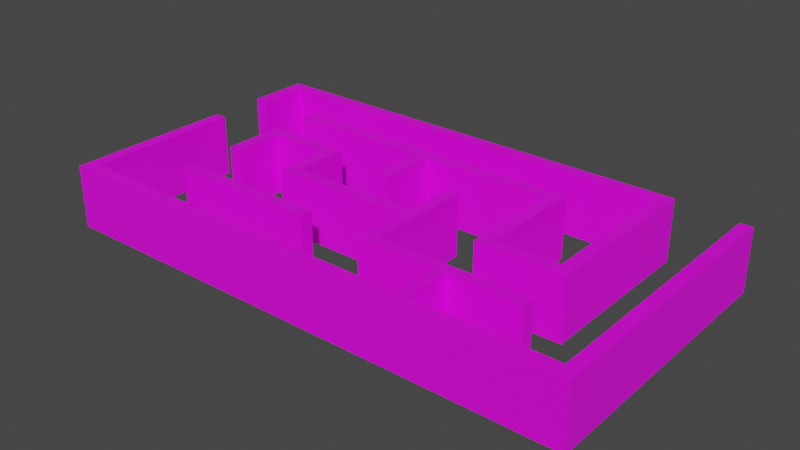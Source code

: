 # Source: maze.blend  (saved by Blender 2.83.20; exported with 4.5.12 LTS)
import bpy
from mathutils import Matrix  # noqa: F401  (used for matrix-valued properties, if any)

bpy.ops.wm.read_factory_settings(use_empty=True)
scene = bpy.context.scene
scene.name = 'Scene'

# ---- collections
col_collection = bpy.data.collections.new('Collection'); scene.collection.children.link(col_collection)

# ---- images (referenced by path relative to the original .blend; pixels are not part of the script)
import os
ASSET_DIR = os.environ.get("B2B_ASSET_DIR", "")  # directory of the original .blend (textures are referenced by path, not embedded)
HERE = os.path.dirname(os.path.abspath(__file__))  # packed textures are extracted next to this script under _unpacked/

def load_image(name, relpath, width, height, colorspace="sRGB"):
    """Load a texture the original file referenced (path relative to the .blend, or extracted next to this script)."""
    p = next((c for c in (os.path.join(HERE, relpath), os.path.join(ASSET_DIR, relpath)) if relpath and os.path.exists(c)), "")
    if p:
        img = bpy.data.images.load(p, check_existing=True)
        img.name = name
    else:  # same state as the original file: an image datablock whose file is absent (Cycles renders it pink)
        img = bpy.data.images.new(name, width, height)
        img.source = "FILE"
        img.filepath = "//" + (relpath or name)
    img.colorspace_settings.name = colorspace
    return img
img_maze_texture_png = load_image('maze-texture.png', 'maze-texture.png', 1024, 1024, 'sRGB')

# ---- materials (node trees are filled in below, after node groups)
mat_material_003 = bpy.data.materials.new('Material.003')

# ---- material node trees
mat_material_003.use_nodes = True; mat_material_003.node_tree.nodes.clear()
_N = mat_material_003.node_tree.nodes; _L = mat_material_003.node_tree.links
n0 = _N.new('ShaderNodeBsdfPrincipled'); n0.name = 'Principled BSDF'; n0.location = (10, 300)
n0.distribution = 'GGX'
n0.subsurface_method = 'BURLEY'
n0.inputs[3].default_value = 1.45
n0.inputs[27].default_value = (0.0, 0.0, 0.0, 1.0)
n0.inputs[28].default_value = 1.0
n1 = _N.new('ShaderNodeOutputMaterial'); n1.name = 'Material Output'; n1.location = (300, 300)
n2 = _N.new('ShaderNodeTexImage'); n2.name = 'Image Texture'; n2.location = (-280, 280)
n2.image = img_maze_texture_png
_L.new(n0.outputs[0], n1.inputs[0])
_L.new(n2.outputs[0], n0.inputs[0])
n1.is_active_output = True

# ---- world
world_world = bpy.data.worlds.new('World'); scene.world = world_world
world_world.use_nodes = True; world_world.node_tree.nodes.clear()
_N = world_world.node_tree.nodes; _L = world_world.node_tree.links
n0 = _N.new('ShaderNodeOutputWorld'); n0.name = 'World Output'; n0.location = (300, 300)
n1 = _N.new('ShaderNodeBackground'); n1.name = 'Background'; n1.location = (10, 300)
n1.inputs[0].default_value = (0.05088, 0.05088, 0.05088, 1.0)
_L.new(n1.outputs[0], n0.inputs[0])
n0.is_active_output = True
world_world.color = (0.05088, 0.05088, 0.05088)
world_world.use_sun_shadow = False
world_world.sun_shadow_jitter_overblur = 0.0

# ---- meshes
me_cube_001 = bpy.data.meshes.new('Cube.001')
me_cube_001.from_pydata([(43.47, 18.85, 0.0), (45.47, 18.85, 0.0), (43.47, -24.15, 0.0), (45.47, -26.15, 0.0), (-37.53, -24.15, 0.0), (-39.53, -26.15, 0.0), (-37.53, 0.853, 0.0), (-39.53, 0.853, 0.0), (-39.67, 10.09, 0.0), (-37.67, 10.09, 0.0), (-39.67, 20.09, 0.0), (-37.67, 18.09, 0.0), (33.33, 20.09, 0.0), (31.33, 18.09, 0.0), (33.33, -7.906, 0.0), (31.33, -5.906, 0.0), (19.33, -7.906, 0.0), (21.33, -5.906, 0.0), (19.33, 9.094, 0.0), (21.33, 11.09, 0.0), (-27.67, 9.094, 0.0), (-27.67, 11.09, 0.0), (-27.73, -6.966, 0.0), (-25.73, -6.966, 0.0), (-27.73, 3.034, 0.0), (-25.73, 1.034, 0.0), (-13.73, 3.034, 0.0), (-15.73, 1.034, 0.0), (-13.73, -5.966, 0.0), (-15.73, -7.966, 0.0), (7.272, -5.966, 0.0), (9.272, -6.966, 0.0), (7.272, -7.966, 0.0), (7.272, 2.034, 0.0), (9.272, 2.034, 0.0), (9.272, -14.97, 0.0), (7.272, -16.97, 0.0), (33.27, -14.97, 0.0), (33.27, -16.97, 0.0), (-3.957, 9.094, 0.0), (-2.957, 11.09, 0.0), (-1.957, 9.094, 0.0), (-1.957, 0.09422, 0.0), (-3.957, 0.09422, 0.0), (-2.843, -16.92, 0.0), (-2.843, -14.92, 0.0), (-26.84, -16.92, 0.0), (-26.84, -14.92, 0.0), (20.77, -14.97, 0.0), (21.77, -16.97, 0.0), (19.77, -16.97, 0.0), (21.74, -24.15, 0.0), (20.74, -26.15, 0.0), (19.74, -24.15, 0.0), (45.47, 18.85, 10.0), (43.47, 18.85, 10.0), (45.47, -26.15, 10.0), (43.47, -24.15, 10.0), (-39.53, -26.15, 10.0), (-37.53, -24.15, 10.0), (-39.53, 0.853, 10.0), (-37.53, 0.853, 10.0), (-37.67, 10.09, 10.0), (-39.67, 10.09, 10.0), (-37.67, 18.09, 10.0), (-39.67, 20.09, 10.0), (31.33, 18.09, 10.0), (33.33, 20.09, 10.0), (31.33, -5.906, 10.0), (33.33, -7.906, 10.0), (21.33, -5.906, 10.0), (19.33, -7.906, 10.0), (21.33, 11.09, 10.0), (19.33, 9.094, 10.0), (-27.67, 11.09, 10.0), (-27.67, 9.094, 10.0), (-25.73, -6.966, 10.0), (-27.73, -6.966, 10.0), (-25.73, 1.034, 10.0), (-27.73, 3.034, 10.0), (-15.73, 1.034, 10.0), (-13.73, 3.034, 10.0), (-15.73, -7.966, 10.0), (-13.73, -5.966, 10.0), (7.272, -7.966, 10.0), (9.272, -6.966, 10.0), (7.272, -5.966, 10.0), (9.272, 2.034, 10.0), (7.272, 2.034, 10.0), (7.272, -16.97, 10.0), (9.272, -14.97, 10.0), (33.27, -16.97, 10.0), (33.27, -14.97, 10.0), (-2.957, 11.09, 10.0), (-3.957, 9.094, 10.0), (-1.957, 9.094, 10.0), (-3.957, 0.09422, 10.0), (-1.957, 0.09422, 10.0), (-2.843, -14.92, 10.0), (-2.843, -16.92, 10.0), (-26.84, -14.92, 10.0), (-26.84, -16.92, 10.0), (21.77, -16.97, 10.0), (20.77, -14.97, 10.0), (19.77, -16.97, 10.0), (20.74, -26.15, 10.0), (21.74, -24.15, 10.0), (19.74, -24.15, 10.0)], [], [(30, 31, 32), (39, 40, 41), (48, 49, 50), (51, 52, 53), (84, 85, 86), (93, 94, 95), (102, 103, 104), (105, 106, 107), (6, 4, 5, 7), (51, 2, 3, 52), (2, 0, 1, 3), (8, 10, 11, 9), (10, 12, 13, 11), (12, 14, 15, 13), (14, 16, 17, 15), (16, 18, 19, 17), (39, 20, 21, 40), (22, 24, 25, 23), (24, 26, 27, 25), (26, 28, 29, 27), (28, 30, 32, 29), (30, 33, 34, 31), (31, 35, 36, 32), (48, 37, 38, 49), (18, 41, 40, 19), (41, 42, 43, 39), (44, 46, 47, 45), (35, 48, 50, 36), (4, 53, 52, 5), (49, 51, 53, 50), (60, 58, 59, 61), (105, 56, 57, 106), (56, 54, 55, 57), (62, 64, 65, 63), (64, 66, 67, 65), (66, 68, 69, 67), (68, 70, 71, 69), (70, 72, 73, 71), (93, 74, 75, 94), (76, 78, 79, 77), (78, 80, 81, 79), (80, 82, 83, 81), (82, 84, 86, 83), (85, 87, 88, 86), (84, 89, 90, 85), (102, 91, 92, 103), (72, 93, 95, 73), (94, 96, 97, 95), (98, 100, 101, 99), (89, 104, 103, 90), (58, 105, 107, 59), (104, 107, 106, 102), (63, 8, 9, 62), (46, 101, 100, 47), (99, 44, 45, 98), (33, 88, 87, 34), (61, 6, 7, 60), (37, 92, 91, 38), (20, 75, 74, 21), (77, 22, 23, 76), (0, 55, 54, 1), (42, 97, 96, 43), (78, 25, 27, 80), (79, 81, 26, 24), (62, 9, 11, 64), (63, 65, 10, 8), (98, 45, 47, 100), (99, 101, 46, 44), (80, 27, 29, 82), (81, 83, 28, 26), (64, 11, 13, 66), (65, 67, 12, 10), (89, 36, 50, 104), (90, 103, 48, 35), (82, 29, 32, 84), (83, 86, 30, 28), (66, 13, 15, 68), (67, 69, 14, 12), (58, 5, 52, 105), (59, 107, 53, 4), (85, 31, 34, 87), (86, 88, 33, 30), (68, 15, 17, 70), (69, 71, 16, 14), (104, 50, 53, 107), (102, 106, 51, 49), (84, 32, 36, 89), (85, 90, 35, 31), (70, 17, 19, 72), (71, 73, 18, 16), (60, 7, 5, 58), (61, 59, 4, 6), (102, 49, 38, 91), (103, 92, 37, 48), (93, 40, 21, 74), (94, 75, 20, 39), (105, 52, 3, 56), (106, 57, 2, 51), (72, 19, 40, 93), (73, 95, 41, 18), (76, 23, 25, 78), (77, 79, 24, 22), (56, 3, 1, 54), (57, 55, 0, 2), (94, 39, 43, 96), (95, 97, 42, 41)])
_uv = me_cube_001.uv_layers.new(name='UVMap')
_uv.uv.foreach_set('vector', [0.1627, 0.2584, 0.1691, 0.2448, 0.1755, 0.2584, 0.8683, 0.2415, 0.8811, 0.2483, 0.8683, 0.2551, 0.2203, 0.1669, 0.2331, 0.1602, 0.2331, 0.1737, 0.2791, 0.1603, 0.2919, 0.1671, 0.2791, 0.1739, 0.4637, 0.3167, 0.4573, 0.3302, 0.4509, 0.3167, 0.7018, 0.2454, 0.6889, 0.2522, 0.6889, 0.2386, 0.5213, 0.4149, 0.5085, 0.4082, 0.5213, 0.4014, 0.5801, 0.4079, 0.5673, 0.4147, 0.5673, 0.4012, 0.119, 0.562, 0.2791, 0.562, 0.2919, 0.5755, 0.119, 0.5755, 0.2791, 0.1603, 0.2791, 0.01307, 0.2919, -0.0004803, 0.2919, 0.1671, 0.2791, 0.01307, 0.003758, 0.01307, 0.003758, -0.0004803, 0.2919, -0.0004803, 0.8747, -0.0004803, 0.9387, -0.0004803, 0.9259, 0.01307, 0.8747, 0.01307, 0.9387, -0.0004803, 0.9387, 0.4942, 0.9259, 0.4807, 0.9259, 0.01307, 0.9387, 0.4942, 0.7594, 0.4942, 0.7722, 0.4807, 0.9259, 0.4807, 0.7594, 0.4942, 0.7594, 0.3993, 0.7722, 0.4129, 0.7722, 0.4807, 0.7594, 0.3993, 0.8683, 0.3993, 0.8811, 0.4129, 0.7722, 0.4129, 0.8683, 0.2415, 0.8683, 0.08084, 0.8811, 0.08084, 0.8811, 0.2483, 0.1691, 0.4956, 0.1051, 0.4956, 0.1179, 0.482, 0.1691, 0.482, 0.1051, 0.4956, 0.1051, 0.4007, 0.1179, 0.4143, 0.1179, 0.482, 0.1051, 0.4007, 0.1627, 0.4007, 0.1755, 0.4143, 0.1179, 0.4143, 0.1627, 0.4007, 0.1627, 0.2584, 0.1755, 0.2584, 0.1755, 0.4143, 0.1627, 0.2584, 0.1115, 0.2584, 0.1115, 0.2448, 0.1691, 0.2448, 0.1691, 0.2448, 0.2203, 0.2448, 0.2331, 0.2584, 0.1755, 0.2584, 0.2203, 0.1669, 0.2203, 0.08219, 0.2331, 0.08219, 0.2331, 0.1602, 0.8683, 0.3993, 0.8683, 0.2551, 0.8811, 0.2483, 0.8811, 0.4129, 0.8683, 0.2551, 0.8106, 0.2551, 0.8106, 0.2415, 0.8683, 0.2415, 0.9131, 0.4942, 0.9131, 0.6569, 0.9003, 0.6569, 0.9003, 0.4942, 0.2203, 0.2448, 0.2203, 0.1669, 0.2331, 0.1737, 0.2331, 0.2584, 0.2791, 0.562, 0.2791, 0.1739, 0.2919, 0.1671, 0.2919, 0.5755, 0.2331, 0.1602, 0.2791, 0.1603, 0.2791, 0.1739, 0.2331, 0.1737, 0.4072, -0.0004802, 0.5801, -0.0004803, 0.5673, 0.01307, 0.4072, 0.01307, 0.5801, 0.4079, 0.5801, 0.5755, 0.5673, 0.562, 0.5673, 0.4147, 0.5801, 0.5755, 0.2919, 0.5755, 0.2919, 0.562, 0.5673, 0.562, 0.6954, 0.4807, 0.7466, 0.4807, 0.7594, 0.4942, 0.6954, 0.4942, 0.7466, 0.4807, 0.7466, 0.01307, 0.7594, -0.0004803, 0.7594, 0.4942, 0.7466, 0.01307, 0.5929, 0.01307, 0.5801, -0.0004803, 0.7594, -0.0004803, 0.5929, 0.01307, 0.5929, 0.08084, 0.5801, 0.09439, 0.5801, -0.0004803, 0.5929, 0.08084, 0.7018, 0.08084, 0.6889, 0.09439, 0.5801, 0.09439, 0.7018, 0.2454, 0.7018, 0.4129, 0.6889, 0.4129, 0.6889, 0.2522, 0.4573, 0.09304, 0.406, 0.09304, 0.3932, 0.07949, 0.4573, 0.07949, 0.406, 0.09304, 0.406, 0.1608, 0.3932, 0.1744, 0.3932, 0.07949, 0.406, 0.1608, 0.4637, 0.1608, 0.4509, 0.1744, 0.3932, 0.1744, 0.4637, 0.1608, 0.4637, 0.3167, 0.4509, 0.3167, 0.4509, 0.1744, 0.4573, 0.3302, 0.3996, 0.3302, 0.3996, 0.3167, 0.4509, 0.3167, 0.4637, 0.3167, 0.5213, 0.3167, 0.5085, 0.3302, 0.4573, 0.3302, 0.5213, 0.4149, 0.5213, 0.4929, 0.5085, 0.4929, 0.5085, 0.4082, 0.7018, 0.08084, 0.7018, 0.2454, 0.6889, 0.2386, 0.6889, 0.09439, 0.6889, 0.2522, 0.6313, 0.2522, 0.6313, 0.2386, 0.6889, 0.2386, 0.9131, 0.6569, 0.9131, 0.8195, 0.9003, 0.8195, 0.9003, 0.6569, 0.5213, 0.3167, 0.5213, 0.4014, 0.5085, 0.4082, 0.5085, 0.3302, 0.5801, -0.0004803, 0.5801, 0.4079, 0.5673, 0.4012, 0.5673, 0.01307, 0.5213, 0.4014, 0.5673, 0.4012, 0.5673, 0.4147, 0.5213, 0.4149, 0.9259, 0.6975, 0.9259, 0.7653, 0.9131, 0.7653, 0.9131, 0.6975, 0.9131, 0.562, 0.9131, 0.4942, 0.9259, 0.4942, 0.9259, 0.562, 0.9131, 0.6298, 0.9131, 0.562, 0.9259, 0.562, 0.9259, 0.6298, 0.1959, 0.9076, 0.1959, 0.9754, 0.1831, 0.9754, 0.1831, 0.9076, 0.9131, 0.8873, 0.9131, 0.955, 0.9003, 0.955, 0.9003, 0.8873, 0.9259, 0.6298, 0.9259, 0.6975, 0.9131, 0.6975, 0.9131, 0.6298, 0.2471, 0.9705, 0.2471, 0.9028, 0.2599, 0.9028, 0.2599, 0.9705, 0.9131, 0.8195, 0.9131, 0.8873, 0.9003, 0.8873, 0.9003, 0.8195, 0.9131, 0.8331, 0.9131, 0.7653, 0.9259, 0.7653, 0.9259, 0.8331, 0.3752, 0.9686, 0.3752, 0.9008, 0.388, 0.9008, 0.388, 0.9686, 0.5161, 0.894, 0.5161, 0.9618, 0.452, 0.9618, 0.452, 0.894, 0.8362, 0.8195, 0.8362, 0.7246, 0.9003, 0.7246, 0.9003, 0.8195, 0.1318, 0.9754, 0.1318, 0.9076, 0.1831, 0.9076, 0.1831, 0.9754, 0.7722, 0.9501, 0.7082, 0.9501, 0.7082, 0.8823, 0.7722, 0.8823, 0.452, 0.5755, 0.5161, 0.5755, 0.5161, 0.7382, 0.452, 0.7382, 0.388, 0.5755, 0.388, 0.7382, 0.3239, 0.7382, 0.3239, 0.5755, 0.3239, 0.5755, 0.3239, 0.6433, 0.2663, 0.6433, 0.2663, 0.5755, 0.3239, 0.8466, 0.2663, 0.8466, 0.2663, 0.7788, 0.3239, 0.7788, 0.7082, 0.9618, 0.6441, 0.9618, 0.6441, 0.4942, 0.7082, 0.4942, 0.5801, 0.9889, 0.5801, 0.4942, 0.6441, 0.4942, 0.6441, 0.9889, 0.1318, 0.9516, 0.06779, 0.9516, 0.06779, 0.8669, 0.1318, 0.8669, 0.388, 0.7382, 0.388, 0.6602, 0.452, 0.6602, 0.452, 0.7382, 0.5161, 0.894, 0.452, 0.894, 0.452, 0.7382, 0.5161, 0.7382, 0.1318, 0.9076, 0.1318, 0.7653, 0.1959, 0.7653, 0.1959, 0.9076, 0.388, 0.9008, 0.3239, 0.9008, 0.3239, 0.7382, 0.388, 0.7382, 0.1318, 0.7653, 0.1318, 0.5755, 0.1959, 0.5755, 0.1959, 0.7653, 0.9387, -0.0004803, 1.003, -0.0004803, 1.003, 0.4079, 0.9387, 0.4079, 0.7082, 0.8823, 0.7082, 0.4942, 0.7722, 0.4942, 0.7722, 0.8823, 0.8362, 0.5484, 0.9003, 0.5484, 0.9003, 0.6094, 0.8362, 0.6094, 0.3239, 0.9008, 0.3752, 0.9008, 0.3752, 0.9686, 0.3239, 0.9686, 0.5161, 0.8922, 0.5801, 0.8922, 0.5801, 0.96, 0.5161, 0.96, 0.9003, 0.8195, 0.9003, 0.9144, 0.8362, 0.9144, 0.8362, 0.8195, 0.3123, 0.9144, 0.3123, 0.9821, 0.2663, 0.9821, 0.2663, 0.9144, 0.8822, 0.9821, 0.8362, 0.9821, 0.8362, 0.9144, 0.8822, 0.9144, 0.3239, 0.8466, 0.3239, 0.9144, 0.2663, 0.9144, 0.2663, 0.8466, 0.8362, 0.5484, 0.8362, 0.4942, 0.9003, 0.4942, 0.9003, 0.5484, 0.9003, 0.7246, 0.8362, 0.7246, 0.8362, 0.6094, 0.9003, 0.6094, 0.7722, 0.9415, 0.7722, 0.8263, 0.8362, 0.8263, 0.8362, 0.9415, 0.1959, 0.5755, 0.2599, 0.5755, 0.2599, 0.7585, 0.1959, 0.7585, 0.5161, 0.745, 0.5161, 0.5755, 0.5801, 0.5755, 0.5801, 0.745, 0.06779, 0.9584, 0.003758, 0.9584, 0.003758, 0.8805, 0.06779, 0.8805, 0.388, 0.6602, 0.388, 0.5755, 0.452, 0.5755, 0.452, 0.6602, 0.7722, 0.6588, 0.8362, 0.6588, 0.8362, 0.8263, 0.7722, 0.8263, 0.452, 0.7382, 0.452, 0.8989, 0.388, 0.8989, 0.388, 0.7382, 0.9387, 0.4079, 1.003, 0.4079, 1.003, 0.5755, 0.9387, 0.5755, 0.5161, 0.8922, 0.5161, 0.745, 0.5801, 0.745, 0.5801, 0.8922, 0.7722, 0.4942, 0.8362, 0.4942, 0.8362, 0.6588, 0.7722, 0.6588, 0.2599, 0.7585, 0.2599, 0.9028, 0.1959, 0.9028, 0.1959, 0.7585, 0.1959, 0.9705, 0.1959, 0.9028, 0.2471, 0.9028, 0.2471, 0.9705, 0.452, 0.9667, 0.388, 0.9667, 0.388, 0.8989, 0.452, 0.8989, 0.003758, 0.5755, 0.06779, 0.5755, 0.06779, 0.8805, 0.003758, 0.8805, 0.06779, 0.8669, 0.06779, 0.5755, 0.1318, 0.5755, 0.1318, 0.8669, 0.2663, 0.7111, 0.2663, 0.6433, 0.3239, 0.6433, 0.3239, 0.7111, 0.3239, 0.7788, 0.2663, 0.7788, 0.2663, 0.7111, 0.3239, 0.7111])
me_cube_001.materials.append(mat_material_003)
me_cube_001.use_remesh_fix_poles = True
me_cube_001.use_remesh_preserve_attributes = False
me_cube_001.use_mirror_vertex_groups = False
me_cube_001.update()

# ---- objects
ob_maze = bpy.data.objects.new('maze', me_cube_001)

# ---- transforms, parenting, visibility, modifiers, constraints
ob_maze.location = (-1.766, 5.164, -0.57)
ob_maze.lineart.crease_threshold = 0.0

# ---- collection membership
col_collection.objects.link(ob_maze)

# ---- scene / render settings (as saved in the file)
scene.frame_start = 1; scene.frame_end = 250; scene.frame_set(1)
scene.render.engine = 'CYCLES'
scene.cycles.shading_system = True
scene.cycles.use_denoising = False
scene.cycles.samples = 128
scene.cycles.sampling_pattern = 'TABULATED_SOBOL'
scene.cycles.use_adaptive_sampling = False
scene.cycles.use_light_tree = False
scene.view_settings.view_transform = 'Filmic'
bpy.context.view_layer.update()

# ---- added for rendering (the .blend has no active camera and no usable light): camera, sun
cam_auto = bpy.data.cameras.new('AutoCamera')
cam_auto.lens = 50.0
cam_auto.sensor_width = 36.0
cam_auto.clip_end = 1581.6
ob_auto_camera = bpy.data.objects.new('AutoCamera', cam_auto)
scene.collection.objects.link(ob_auto_camera)
ob_auto_camera.location = (91.2541, -106.007, 76.5261)
ob_auto_camera.rotation_euler = (1.09748, -7.21219e-08, 0.694738)
scene.camera = ob_auto_camera
light_auto_sun = bpy.data.lights.new('AutoSun', 'SUN')
light_auto_sun.energy = 3.0
light_auto_sun.angle = 0.0523599
ob_auto_sun = bpy.data.objects.new('AutoSun', light_auto_sun)
scene.collection.objects.link(ob_auto_sun)
ob_auto_sun.rotation_euler = (0.872665, 0.174533, 0.523599)
bpy.context.view_layer.update()
